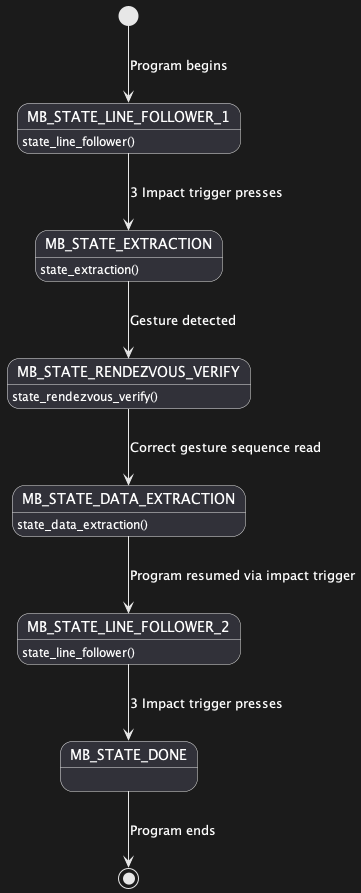

The diagram above was rendered by PlantUML. Its source (embedded in the PNG):
@startuml

state MB_STATE_LINE_FOLLOWER_1
state MB_STATE_EXTRACTION
state MB_STATE_RENDEZVOUS_VERIFY
state MB_STATE_DATA_EXTRACTION
state MB_STATE_LINE_FOLLOWER_2
state MB_STATE_DONE

[*] --> MB_STATE_LINE_FOLLOWER_1 : Program begins
MB_STATE_LINE_FOLLOWER_1 --> MB_STATE_EXTRACTION : 3 Impact trigger presses
MB_STATE_EXTRACTION --> MB_STATE_RENDEZVOUS_VERIFY : Gesture detected
MB_STATE_RENDEZVOUS_VERIFY --> MB_STATE_DATA_EXTRACTION : Correct gesture sequence read
MB_STATE_DATA_EXTRACTION --> MB_STATE_LINE_FOLLOWER_2 : Program resumed via impact trigger
MB_STATE_LINE_FOLLOWER_2 --> MB_STATE_DONE : 3 Impact trigger presses
MB_STATE_DONE --> [*] : Program ends

MB_STATE_LINE_FOLLOWER_1 : state_line_follower()
MB_STATE_EXTRACTION : state_extraction()
MB_STATE_RENDEZVOUS_VERIFY : state_rendezvous_verify()
MB_STATE_DATA_EXTRACTION : state_data_extraction()
MB_STATE_LINE_FOLLOWER_2 : state_line_follower()

@enduml